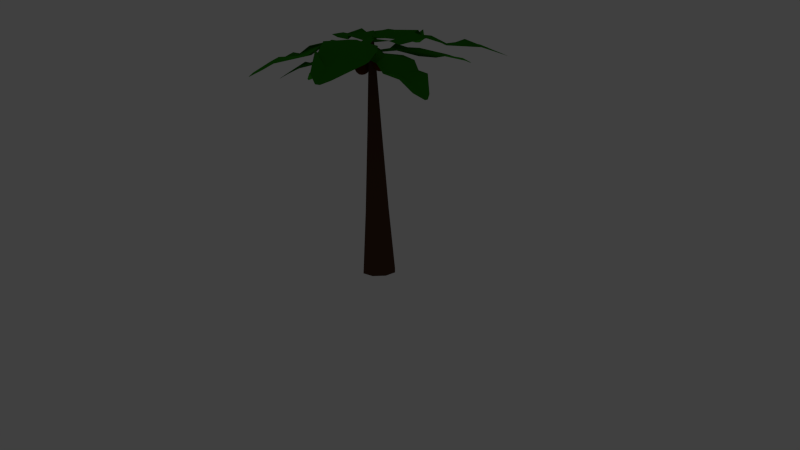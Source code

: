 # Source: Kokosnussbaum.blend  (saved by Blender 2.76.0; exported with 4.5.12 LTS)
import bpy
from mathutils import Matrix  # noqa: F401  (used for matrix-valued properties, if any)

bpy.ops.wm.read_factory_settings(use_empty=True)
scene = bpy.context.scene
scene.name = 'Scene'

# ---- collections
col_collection_1 = bpy.data.collections.new('Collection 1'); scene.collection.children.link(col_collection_1)

# ---- materials (node trees are filled in below, after node groups)
mat_material_003 = bpy.data.materials.new('Material.003')
mat_material_003.alpha_threshold = 0.0
mat_material_003.use_transparent_shadow = False
mat_material_003.diffuse_color = (0.06998, 0.01895, 0.002397, 1.0)
mat_material_003.roughness = 0.5
mat_material_004 = bpy.data.materials.new('Material.004')
mat_material_004.alpha_threshold = 0.0
mat_material_004.use_transparent_shadow = False
mat_material_004.diffuse_color = (0.02594, 0.2266, 0.003804, 1.0)
mat_material_004.roughness = 0.5
mat_material_005 = bpy.data.materials.new('Material.005')
mat_material_005.alpha_threshold = 0.0
mat_material_005.use_transparent_shadow = False
mat_material_005.diffuse_color = (0.08714, 0.04131, 0.0255, 1.0)
mat_material_005.roughness = 0.5

# ---- material node trees

# ---- world
world_world = bpy.data.worlds.new('World'); scene.world = world_world
world_world.color = (0.05088, 0.05088, 0.05088)
world_world.use_sun_shadow = False
world_world.sun_shadow_jitter_overblur = 0.0
world_world.cycles.sampling_method = 'MANUAL'
world_world.cycles.sample_map_resolution = 256

# ---- cameras
cam_camera = bpy.data.cameras.new('Camera')
cam_camera.clip_end = 100.0
cam_camera.lens = 35.0
cam_camera.sensor_width = 32.0
cam_camera.sensor_height = 18.0
cam_camera.ortho_scale = 7.314
cam_camera.dof.focus_distance = 0.0
cam_camera.dof.aperture_fstop = 128.0

# ---- lights
light_lamp = bpy.data.lights.new('Lamp', 'POINT')
light_lamp.transmission_factor = 0.0
light_lamp.cutoff_distance = 30.0
light_lamp.energy = 100.0
light_lamp.shadow_buffer_clip_start = 1.001
light_lamp.shadow_soft_size = 0.1
light_lamp.shadow_maximum_resolution = 0.006
light_lamp.use_absolute_resolution = True
light_lamp.cycles.use_multiple_importance_sampling = False

# ---- meshes
me_sphere = bpy.data.meshes.new('Sphere')
me_sphere.from_pydata([(7.443, -0.4395, 15.24), (7.443, -0.3477, 15.37), (7.443, -0.2103, 15.48), (7.553, -0.1628, 15.48), (7.654, -0.26, 15.38), (7.708, -0.3249, 15.24), (7.73, -0.3477, 15.04), (7.708, -0.3249, 14.84), (7.646, -0.26, 14.72), (7.553, -0.1628, 14.6), (7.443, -0.04823, 14.58), (7.598, -0.04823, 14.6), (7.73, -0.04823, 14.72), (7.818, -0.04823, 14.84), (7.849, -0.04823, 15.04), (7.818, -0.04823, 15.24), (7.73, -0.04823, 15.37), (7.598, -0.04823, 15.48), (7.443, -0.04823, 15.52), (7.553, 0.06638, 15.48), (7.646, 0.1635, 15.37), (7.708, 0.2285, 15.24), (7.73, 0.2513, 15.07), (7.708, 0.2285, 14.87), (7.646, 0.1635, 14.72), (7.553, 0.06638, 14.6), (7.443, 0.1139, 14.59), (7.443, 0.2513, 14.72), (7.443, 0.3431, 14.87), (7.443, 0.3753, 15.07), (7.443, 0.3431, 15.24), (7.443, 0.2513, 15.4), (7.443, 0.1139, 15.48), (7.334, 0.06638, 15.48), (7.241, 0.1635, 15.37), (7.178, 0.2285, 15.24), (7.157, 0.2513, 15.04), (7.178, 0.2285, 14.87), (7.241, 0.1635, 14.72), (7.334, 0.06638, 14.6), (7.288, -0.04823, 14.6), (7.157, -0.04823, 14.72), (7.069, -0.04823, 14.84), (7.038, -0.04823, 15.04), (7.069, -0.04823, 15.24), (7.157, -0.04823, 15.37), (7.288, -0.04823, 15.48), (7.443, -0.4718, 15.04), (7.443, -0.4395, 14.84), (7.443, -0.3477, 14.69), (7.443, -0.2103, 14.6), (7.178, -0.3249, 15.24), (7.241, -0.26, 15.37), (7.334, -0.1628, 15.48), (7.157, -0.3477, 15.04), (7.178, -0.3249, 14.84), (7.241, -0.26, 14.69), (7.334, -0.1628, 14.6), (6.569, -1.029, 15.09), (6.569, -0.9377, 15.23), (6.569, -0.8003, 15.34), (6.679, -0.7528, 15.34), (6.78, -0.85, 15.24), (6.834, -0.9149, 15.09), (6.856, -0.9377, 14.9), (6.834, -0.9149, 14.7), (6.772, -0.85, 14.58), (6.679, -0.7528, 14.46), (6.569, -0.6382, 14.43), (6.724, -0.6382, 14.46), (6.856, -0.6382, 14.58), (6.944, -0.6382, 14.7), (6.975, -0.6382, 14.9), (6.944, -0.6382, 15.09), (6.856, -0.6382, 15.23), (6.724, -0.6382, 15.34), (6.569, -0.6382, 15.38), (6.679, -0.5236, 15.34), (6.772, -0.4264, 15.23), (6.834, -0.3615, 15.09), (6.856, -0.3387, 14.93), (6.834, -0.3615, 14.73), (6.772, -0.4264, 14.58), (6.679, -0.5236, 14.46), (6.569, -0.4761, 14.45), (6.569, -0.3387, 14.58), (6.569, -0.2469, 14.73), (6.569, -0.2146, 14.93), (6.569, -0.2469, 15.09), (6.569, -0.3387, 15.26), (6.569, -0.4761, 15.34), (6.46, -0.5236, 15.34), (6.367, -0.4264, 15.23), (6.304, -0.3615, 15.09), (6.283, -0.3387, 14.9), (6.304, -0.3615, 14.73), (6.367, -0.4264, 14.58), (6.46, -0.5236, 14.46), (6.414, -0.6382, 14.46), (6.283, -0.6382, 14.58), (6.195, -0.6382, 14.7), (6.164, -0.6382, 14.9), (6.195, -0.6382, 15.09), (6.283, -0.6382, 15.23), (6.414, -0.6382, 15.34), (6.569, -1.062, 14.9), (6.569, -1.029, 14.7), (6.569, -0.9377, 14.54), (6.569, -0.8003, 14.46), (6.304, -0.9149, 15.09), (6.367, -0.85, 15.23), (6.46, -0.7528, 15.34), (6.283, -0.9377, 14.9), (6.304, -0.9149, 14.7), (6.367, -0.85, 14.54), (6.46, -0.7528, 14.46), (6.754, 0.03622, 14.89), (6.754, 0.128, 15.02), (6.754, 0.2654, 15.13), (6.863, 0.3129, 15.13), (6.964, 0.2158, 15.04), (7.019, 0.1508, 14.89), (7.04, 0.128, 14.69), (7.019, 0.1508, 14.5), (6.956, 0.2158, 14.37), (6.863, 0.3129, 14.26), (6.754, 0.4275, 14.23), (6.909, 0.4275, 14.26), (7.04, 0.4275, 14.37), (7.128, 0.4275, 14.5), (7.159, 0.4275, 14.69), (7.128, 0.4275, 14.89), (7.04, 0.4275, 15.02), (6.909, 0.4275, 15.13), (6.754, 0.4275, 15.17), (6.863, 0.5421, 15.13), (6.956, 0.6393, 15.02), (7.019, 0.7042, 14.89), (7.04, 0.727, 14.72), (7.019, 0.7042, 14.53), (6.956, 0.6393, 14.37), (6.863, 0.5421, 14.26), (6.754, 0.5896, 14.25), (6.754, 0.727, 14.37), (6.754, 0.8188, 14.53), (6.754, 0.8511, 14.72), (6.754, 0.8188, 14.89), (6.754, 0.727, 15.05), (6.754, 0.5896, 15.13), (6.644, 0.5421, 15.13), (6.551, 0.6393, 15.02), (6.489, 0.7042, 14.89), (6.467, 0.727, 14.69), (6.489, 0.7042, 14.53), (6.551, 0.6393, 14.37), (6.644, 0.5421, 14.26), (6.599, 0.4275, 14.26), (6.467, 0.4275, 14.37), (6.379, 0.4275, 14.5), (6.348, 0.4275, 14.69), (6.379, 0.4275, 14.89), (6.467, 0.4275, 15.02), (6.599, 0.4275, 15.13), (6.754, 0.003983, 14.69), (6.754, 0.03622, 14.5), (6.754, 0.128, 14.34), (6.754, 0.2654, 14.26), (6.489, 0.1508, 14.89), (6.551, 0.2158, 15.02), (6.644, 0.3129, 15.13), (6.467, 0.128, 14.69), (6.489, 0.1508, 14.5), (6.551, 0.2158, 14.34), (6.644, 0.3129, 14.26)], [], [(50, 49, 56, 57), (49, 48, 55, 56), (9, 8, 49, 50), (5, 4, 1, 0), (7, 6, 47, 48), (4, 3, 2, 1), (14, 15, 5, 6), (12, 13, 7, 8), (16, 17, 3, 4), (11, 12, 8, 9), (24, 23, 13, 12), (22, 21, 15, 14), (23, 22, 14, 13), (27, 28, 23, 24), (35, 34, 31, 30), (28, 29, 22, 23), (26, 27, 24, 25), (30, 31, 20, 21), (31, 32, 19, 20), (34, 33, 32, 31), (37, 36, 29, 28), (38, 37, 28, 27), (42, 43, 36, 37), (45, 46, 33, 34), (41, 42, 37, 38), (44, 45, 34, 35), (40, 41, 38, 39), (43, 44, 35, 36), (0, 1, 52, 51), (6, 5, 0, 47), (8, 7, 48, 49), (13, 14, 6, 7), (15, 16, 4, 5), (20, 19, 17, 16), (29, 30, 21, 22), (39, 38, 27, 26), (25, 24, 12, 11), (36, 35, 30, 29), (21, 20, 16, 15), (1, 2, 53, 52), (48, 47, 54, 55), (47, 0, 51, 54), (54, 51, 44, 43), (52, 53, 46, 45), (2, 18, 53), (55, 54, 43, 42), (3, 18, 2), (10, 9, 50), (10, 11, 9), (17, 18, 3), (32, 18, 19), (10, 25, 11), (10, 26, 25), (33, 18, 32), (46, 18, 33), (10, 40, 39), (51, 52, 45, 44), (19, 18, 17), (10, 39, 26), (57, 56, 41, 40), (10, 50, 57), (10, 57, 40), (56, 55, 42, 41), (53, 18, 46), (108, 107, 114, 115), (107, 106, 113, 114), (67, 66, 107, 108), (63, 62, 59, 58), (65, 64, 105, 106), (62, 61, 60, 59), (72, 73, 63, 64), (70, 71, 65, 66), (74, 75, 61, 62), (69, 70, 66, 67), (82, 81, 71, 70), (80, 79, 73, 72), (81, 80, 72, 71), (85, 86, 81, 82), (93, 92, 89, 88), (86, 87, 80, 81), (84, 85, 82, 83), (88, 89, 78, 79), (89, 90, 77, 78), (92, 91, 90, 89), (95, 94, 87, 86), (96, 95, 86, 85), (100, 101, 94, 95), (103, 104, 91, 92), (99, 100, 95, 96), (102, 103, 92, 93), (98, 99, 96, 97), (101, 102, 93, 94), (58, 59, 110, 109), (64, 63, 58, 105), (66, 65, 106, 107), (71, 72, 64, 65), (73, 74, 62, 63), (78, 77, 75, 74), (87, 88, 79, 80), (97, 96, 85, 84), (83, 82, 70, 69), (94, 93, 88, 87), (79, 78, 74, 73), (59, 60, 111, 110), (106, 105, 112, 113), (105, 58, 109, 112), (112, 109, 102, 101), (110, 111, 104, 103), (60, 76, 111), (113, 112, 101, 100), (61, 76, 60), (68, 67, 108), (68, 69, 67), (75, 76, 61), (90, 76, 77), (68, 83, 69), (68, 84, 83), (91, 76, 90), (104, 76, 91), (68, 98, 97), (109, 110, 103, 102), (77, 76, 75), (68, 97, 84), (115, 114, 99, 98), (68, 108, 115), (68, 115, 98), (114, 113, 100, 99), (111, 76, 104), (166, 165, 172, 173), (165, 164, 171, 172), (125, 124, 165, 166), (121, 120, 117, 116), (123, 122, 163, 164), (120, 119, 118, 117), (130, 131, 121, 122), (128, 129, 123, 124), (132, 133, 119, 120), (127, 128, 124, 125), (140, 139, 129, 128), (138, 137, 131, 130), (139, 138, 130, 129), (143, 144, 139, 140), (151, 150, 147, 146), (144, 145, 138, 139), (142, 143, 140, 141), (146, 147, 136, 137), (147, 148, 135, 136), (150, 149, 148, 147), (153, 152, 145, 144), (154, 153, 144, 143), (158, 159, 152, 153), (161, 162, 149, 150), (157, 158, 153, 154), (160, 161, 150, 151), (156, 157, 154, 155), (159, 160, 151, 152), (116, 117, 168, 167), (122, 121, 116, 163), (124, 123, 164, 165), (129, 130, 122, 123), (131, 132, 120, 121), (136, 135, 133, 132), (145, 146, 137, 138), (155, 154, 143, 142), (141, 140, 128, 127), (152, 151, 146, 145), (137, 136, 132, 131), (117, 118, 169, 168), (164, 163, 170, 171), (163, 116, 167, 170), (170, 167, 160, 159), (168, 169, 162, 161), (118, 134, 169), (171, 170, 159, 158), (119, 134, 118), (126, 125, 166), (126, 127, 125), (133, 134, 119), (148, 134, 135), (126, 141, 127), (126, 142, 141), (149, 134, 148), (162, 134, 149), (126, 156, 155), (167, 168, 161, 160), (135, 134, 133), (126, 155, 142), (173, 172, 157, 156), (126, 166, 173), (126, 173, 156), (172, 171, 158, 157), (169, 134, 162)])
me_sphere.materials.append(mat_material_003)
me_sphere.use_remesh_preserve_volume = False
me_sphere.use_remesh_preserve_attributes = False
me_sphere.use_mirror_vertex_groups = False
me_sphere.update()
me_plane = bpy.data.meshes.new('Plane')
me_plane.from_pydata([(-2.544, -1.153, -0.08738), (2.871, -0.6567, 0.2295), (-1.983, 1.192, 0.4292), (3.101, 0.5704, 0.1538), (-3.241, 0.3085, 0.0), (-3.241, 4.319e-05, 0.0), (-3.241, -0.3088, 0.0), (3.608, -0.06009, 0.03946), (3.59, 0.06388, 0.03803), (3.572, 0.1877, 0.03661), (0.0, -1.471, 0.2374), (0.0, 1.427, 0.2374), (0.0, -0.3933, 0.2374), (0.0, 7.603e-05, 0.2374), (0.0, 0.393, 0.2374), (-0.9328, 1.543, 0.5532), (-1.856, -0.3933, 0.5532), (-1.856, 7.603e-05, 0.6133), (-1.856, 0.393, 0.5532), (-0.9328, -1.561, 0.5532), (0.9638, -1.219, 0.7079), (0.9638, 1.59, 0.4796), (1.983, -0.1964, 0.3415), (1.927, 0.193, 0.4618), (1.871, 0.5818, 0.4574), (-4.357, 0.1924, -0.01345), (-4.349, 0.03996, -0.007322), (-4.349, -0.1202, -0.007322), (-4.99, -1.888, -0.4835), (-2.891, -6.897, -0.8974), (-2.607, -1.812, 0.1441), (-1.65, -6.742, -0.9011), (-3.812, -0.8163, -0.1752), (-4.106, -0.9067, -0.2012), (-4.4, -0.9971, -0.2273), (-2.093, -7.387, -1.139), (-1.98, -7.333, -1.127), (-1.868, -7.28, -1.116), (-4.536, -4.431, -0.5509), (-1.776, -3.582, -0.3066), (-3.509, -4.115, -0.4601), (-3.135, -4.0, -0.4269), (-2.761, -3.885, -0.3938), (-1.96, -2.72, 0.1469), (-4.083, -2.416, 0.1148), (-3.711, -2.31, 0.2072), (-3.334, -2.186, 0.1811), (-4.916, -3.629, -0.1147), (-4.022, -5.341, -0.2023), (-1.338, -4.481, -0.1907), (-2.726, -5.943, -0.6221), (-2.377, -5.796, -0.4626), (-2.023, -5.628, -0.4263), (-4.281, 0.19, -0.03451), (-4.328, 0.05895, -0.279), (-4.517, 0.1174, -0.0554), (-6.027, 1.189, -0.4316), (-11.19, 0.6129, -2.065), (-6.557, -1.214, -0.578), (-11.29, -0.5761, -2.439), (-5.295, -0.2569, -0.3847), (-5.317, 0.04547, -0.3277), (-5.339, 0.3482, -0.2706), (-11.78, 0.06201, -2.6), (-11.75, -0.05912, -2.618), (-11.73, -0.1801, -2.636), (-8.551, 1.424, -0.9349), (-8.343, -1.417, -1.47), (-8.473, 0.3676, -1.134), (-8.445, -0.01795, -1.207), (-8.417, -0.4031, -1.279), (-7.561, -1.588, -0.8842), (-6.831, 0.3144, -0.2137), (-6.823, -0.08306, -0.2309), (-6.775, -0.4563, -0.359), (-7.784, 1.454, -0.3108), (-9.595, 1.078, -0.8738), (-9.318, -1.629, -1.603), (-10.36, 0.144, -1.746), (-10.32, -0.2612, -1.688), (-10.24, -0.6412, -1.745), (-4.258, -0.1434, 0.003727), (-4.27, 0.01338, 0.03327), (-4.281, 0.1703, 0.06285), (-3.382, 1.742, -0.513), (-4.665, 6.9, -1.703), (-5.819, 2.036, -0.2791), (-5.901, 6.903, -1.896), (-4.732, 0.8672, -0.3082), (-4.428, 0.9165, -0.2937), (-4.123, 0.9659, -0.2792), (-5.341, 7.457, -2.114), (-5.46, 7.42, -2.117), (-5.58, 7.382, -2.119), (-3.457, 4.299, -0.8771), (-6.314, 3.836, -1.013), (-4.519, 4.127, -0.9278), (-4.907, 4.064, -0.9463), (-5.294, 4.001, -0.9648), (-6.324, 3.012, -0.4619), (-4.284, 2.442, -0.1197), (-4.678, 2.395, -0.08046), (-5.06, 2.317, -0.1567), (-3.264, 3.508, -0.3158), (-3.883, 5.299, -0.6986), (-6.632, 4.791, -1.05), (-5.003, 6.011, -1.376), (-5.39, 5.926, -1.263), (-5.765, 5.809, -1.271), (-4.467, -0.1715, -0.009226), (-4.31, -0.1459, -0.001698), (-4.152, -0.1203, 0.005839), (-2.739, 0.3846, -0.01718), (-0.2998, 3.234, 0.5054), (-3.619, 1.841, 0.1855), (-0.7572, 3.96, 0.3695), (-3.787, 0.7873, -0.1188), (-3.641, 0.632, -0.09401), (-3.495, 0.4765, -0.06921), (-0.1942, 3.884, 0.3738), (-0.2616, 3.938, 0.3617), (-0.3289, 3.992, 0.3496), (-1.35, 1.448, 0.3935), (-2.72, 2.907, 0.1609), (-1.86, 1.991, 0.307), (-2.046, 2.189, 0.2754), (-2.231, 2.386, 0.2439), (-3.513, 1.879, -0.02492), (-2.819, 1.106, 0.4061), (-3.011, 1.304, 0.4158), (-3.191, 1.501, 0.343), (-1.806, 0.9602, 0.5586), (-1.036, 2.044, 0.7581), (-2.34, 3.454, 0.3757), (-0.9724, 3.042, 0.489), (-1.197, 3.212, 0.5369), (-1.408, 3.381, 0.4991), (-4.288, 0.2019, -0.1855), (-4.213, 0.1214, -0.1727), (-4.137, 0.04077, -0.1598), (-4.411, 1.501, -1.126), (-6.929, 4.187, -2.01), (-5.989, 0.9076, -0.818), (-7.695, 3.78, -2.065), (-4.944, 0.5398, -0.8748), (-4.773, 0.6689, -0.8854), (-4.602, 0.7982, -0.896), (-7.542, 4.288, -2.267), (-7.603, 4.227, -2.26), (-7.664, 4.165, -2.253), (-5.306, 3.026, -1.444), (-6.911, 1.812, -1.344), (-5.902, 2.575, -1.407), (-6.12, 2.41, -1.393), (-6.338, 2.245, -1.38), (-6.624, 1.334, -0.9393), (-5.175, 1.661, -0.8162), (-5.399, 1.507, -0.7628), (-5.61, 1.331, -0.7892), (-4.905, 2.633, -1.046), (-5.885, 3.511, -1.321), (-7.418, 2.294, -1.376), (-6.832, 3.55, -1.738), (-7.036, 3.38, -1.633), (-7.228, 3.187, -1.611), (-4.43, 0.003973, -0.6561), (-4.342, 0.07094, -0.6616), (-4.253, 0.138, -0.6671), (-4.411, 1.501, -1.126), (-6.929, 4.187, -2.01), (-5.989, 0.9076, -0.818), (-7.695, 3.78, -2.065), (-4.944, 0.5398, -0.8748), (-4.773, 0.6689, -0.8854), (-4.602, 0.7982, -0.896), (-7.542, 4.288, -2.267), (-7.603, 4.227, -2.26), (-7.664, 4.165, -2.253), (-5.306, 3.026, -1.444), (-6.911, 1.812, -1.344), (-5.902, 2.575, -1.407), (-6.12, 2.41, -1.393), (-6.338, 2.245, -1.38), (-6.624, 1.334, -0.9393), (-5.175, 1.661, -0.8162), (-5.399, 1.507, -0.7628), (-5.61, 1.331, -0.7892), (-4.905, 2.633, -1.046), (-5.885, 3.511, -1.321), (-7.418, 2.294, -1.376), (-6.832, 3.55, -1.738), (-7.036, 3.38, -1.633), (-7.228, 3.187, -1.611), (-4.43, 0.003973, -0.6561), (-4.342, 0.07094, -0.6616), (-4.253, 0.138, -0.6671), (-5.747, -0.4025, -1.31), (-7.757, -3.617, -3.099), (-4.748, -1.99, -1.025), (-7.109, -4.327, -3.157), (-4.63, -0.7738, -0.8965), (-4.811, -0.6215, -0.9163), (-4.992, -0.469, -0.936), (-7.654, -4.257, -3.464), (-7.573, -4.309, -3.451), (-7.493, -4.36, -3.437), (-7.065, -1.685, -2.068), (-5.364, -3.116, -1.883), (-6.433, -2.217, -1.999), (-6.202, -2.411, -1.974), (-5.971, -2.605, -1.949), (-5.006, -2.755, -1.314), (-5.765, -1.306, -1.091), (-5.551, -1.515, -1.026), (-5.304, -1.694, -1.041), (-6.827, -1.222, -1.513), (-7.444, -2.443, -2.099), (-5.731, -3.772, -2.072), (-7.156, -3.399, -2.661), (-6.939, -3.592, -2.535), (-6.687, -3.753, -2.492), (-4.24, -0.1273, -0.4928), (-4.334, -0.04835, -0.503), (-4.428, 0.03073, -0.5132), (-3.295, -2.396, -1.065), (1.336, -4.163, -1.347), (-1.569, -0.3286, -0.2279), (1.728, -3.711, -1.236), (-3.0, -0.5374, -0.554), (-3.204, -0.8316, -0.6032), (-3.403, -1.108, -0.7256), (1.721, -4.056, -1.363), (1.775, -3.948, -1.334), (1.761, -3.977, -1.342), (-1.506, -3.557, -0.9862), (0.08567, -1.283, -0.4516), (-0.3805, -3.04, -1.008), (-0.198, -2.73, -0.8399), (-0.009634, -2.402, -0.7475), (-0.7258, -0.7917, -0.4329), (-2.041, -2.071, -0.8501), (-1.824, -1.766, -0.7355), (-1.604, -1.451, -0.6637), (-2.381, -3.136, -1.138), (0.03157, -4.043, -1.116), (1.167, -2.666, -0.825), (1.16, -3.857, -1.244), (1.253, -3.675, -1.147), (1.35, -3.482, -1.095), (-4.135, 0.1952, -0.7384), (-4.232, 0.006525, -0.7942), (-4.317, -0.1138, -0.8304), (-2.397, 1.118, -1.115), (-1.562, 5.073, -2.21), (-4.461, 2.3, -1.084), (-2.004, 5.328, -2.265), (-4.036, 1.127, -0.9894), (-3.76, 1.006, -0.9472), (-3.486, 0.8719, -0.9671), (-1.701, 5.358, -2.325), (-1.802, 5.388, -2.327), (-1.775, 5.38, -2.326), (-1.713, 2.769, -1.332), (-3.879, 3.745, -1.537), (-2.291, 3.572, -1.671), (-2.597, 3.697, -1.614), (-2.906, 3.808, -1.622), (-4.169, 3.014, -1.391), (-2.873, 2.105, -1.271), (-3.17, 2.248, -1.265), (-3.47, 2.383, -1.295), (-1.91, 1.965, -1.299), (-1.513, 4.057, -1.737), (-2.843, 4.779, -1.926), (-1.804, 4.899, -2.122), (-1.981, 4.961, -2.088), (-2.161, 5.015, -2.091), (-4.297, 0.2308, -0.9365), (-4.166, 0.1703, -0.9312), (-4.036, 0.1097, -0.926), (-3.034, 0.09926, -10.35)], [], [(24, 9, 3, 21), (20, 1, 7, 22), (22, 7, 8, 23), (23, 8, 9, 24), (17, 13, 14, 18), (16, 12, 13, 17), (19, 10, 12, 16), (18, 14, 11, 15), (4, 18, 15, 2), (0, 19, 16, 6), (6, 16, 17, 5), (5, 17, 18, 4), (13, 23, 24, 14), (12, 22, 23, 13), (10, 20, 22, 12), (14, 24, 21, 11), (6, 5, 26, 27), (5, 4, 25, 26), (52, 37, 31, 49), (48, 29, 35, 50), (50, 35, 36, 51), (51, 36, 37, 52), (45, 41, 42, 46), (44, 40, 41, 45), (47, 38, 40, 44), (46, 42, 39, 43), (32, 46, 43, 30), (28, 47, 44, 34), (34, 44, 45, 33), (33, 45, 46, 32), (41, 51, 52, 42), (40, 50, 51, 41), (38, 48, 50, 40), (42, 52, 49, 39), (34, 33, 54, 55), (33, 32, 53, 54), (80, 65, 59, 77), (76, 57, 63, 78), (78, 63, 64, 79), (79, 64, 65, 80), (73, 69, 70, 74), (72, 68, 69, 73), (75, 66, 68, 72), (74, 70, 67, 71), (60, 74, 71, 58), (56, 75, 72, 62), (62, 72, 73, 61), (61, 73, 74, 60), (69, 79, 80, 70), (68, 78, 79, 69), (66, 76, 78, 68), (70, 80, 77, 67), (62, 61, 82, 83), (61, 60, 81, 82), (108, 93, 87, 105), (104, 85, 91, 106), (106, 91, 92, 107), (107, 92, 93, 108), (101, 97, 98, 102), (100, 96, 97, 101), (103, 94, 96, 100), (102, 98, 95, 99), (88, 102, 99, 86), (84, 103, 100, 90), (90, 100, 101, 89), (89, 101, 102, 88), (97, 107, 108, 98), (96, 106, 107, 97), (94, 104, 106, 96), (98, 108, 105, 95), (90, 89, 110, 111), (89, 88, 109, 110), (136, 121, 115, 133), (132, 113, 119, 134), (134, 119, 120, 135), (135, 120, 121, 136), (129, 125, 126, 130), (128, 124, 125, 129), (131, 122, 124, 128), (130, 126, 123, 127), (116, 130, 127, 114), (112, 131, 128, 118), (118, 128, 129, 117), (117, 129, 130, 116), (125, 135, 136, 126), (124, 134, 135, 125), (122, 132, 134, 124), (126, 136, 133, 123), (118, 117, 138, 139), (117, 116, 137, 138), (164, 149, 143, 161), (160, 141, 147, 162), (162, 147, 148, 163), (163, 148, 149, 164), (157, 153, 154, 158), (156, 152, 153, 157), (159, 150, 152, 156), (158, 154, 151, 155), (144, 158, 155, 142), (140, 159, 156, 146), (146, 156, 157, 145), (145, 157, 158, 144), (153, 163, 164, 154), (152, 162, 163, 153), (150, 160, 162, 152), (154, 164, 161, 151), (146, 145, 166, 167), (145, 144, 165, 166), (192, 177, 171, 189), (188, 169, 175, 190), (190, 175, 176, 191), (191, 176, 177, 192), (185, 181, 182, 186), (184, 180, 181, 185), (187, 178, 180, 184), (186, 182, 179, 183), (172, 186, 183, 170), (168, 187, 184, 174), (174, 184, 185, 173), (173, 185, 186, 172), (181, 191, 192, 182), (180, 190, 191, 181), (178, 188, 190, 180), (182, 192, 189, 179), (174, 173, 194, 195), (173, 172, 193, 194), (220, 205, 199, 217), (216, 197, 203, 218), (218, 203, 204, 219), (219, 204, 205, 220), (213, 209, 210, 214), (212, 208, 209, 213), (215, 206, 208, 212), (214, 210, 207, 211), (200, 214, 211, 198), (196, 215, 212, 202), (202, 212, 213, 201), (201, 213, 214, 200), (209, 219, 220, 210), (208, 218, 219, 209), (206, 216, 218, 208), (210, 220, 217, 207), (202, 201, 222, 223), (201, 200, 221, 222), (248, 233, 227, 245), (244, 225, 231, 246), (246, 231, 232, 247), (247, 232, 233, 248), (241, 237, 238, 242), (240, 236, 237, 241), (243, 234, 236, 240), (242, 238, 235, 239), (228, 242, 239, 226), (224, 243, 240, 230), (230, 240, 241, 229), (229, 241, 242, 228), (237, 247, 248, 238), (236, 246, 247, 237), (234, 244, 246, 236), (238, 248, 245, 235), (230, 229, 250, 251), (229, 228, 249, 250), (276, 261, 255, 273), (272, 253, 259, 274), (274, 259, 260, 275), (275, 260, 261, 276), (269, 265, 266, 270), (268, 264, 265, 269), (271, 262, 264, 268), (270, 266, 263, 267), (256, 270, 267, 254), (252, 271, 268, 258), (258, 268, 269, 257), (257, 269, 270, 256), (265, 275, 276, 266), (264, 274, 275, 265), (262, 272, 274, 264), (266, 276, 273, 263), (258, 257, 278, 279), (257, 256, 277, 278)])
me_plane.materials.append(mat_material_004)
me_plane.use_remesh_preserve_volume = False
me_plane.use_remesh_preserve_attributes = False
me_plane.use_mirror_vertex_groups = False
me_plane.update()
me_cylinder = bpy.data.meshes.new('Cylinder')
me_cylinder.from_pydata([(2.417e-08, 0.9758, -0.8717), (2.338e-08, 0.6985, 3.517), (0.9383, 0.69, -0.8717), (0.6716, 0.4939, 3.517), (1.327, -4.362e-08, -0.8717), (0.9498, -2.698e-08, 3.517), (0.9383, -0.69, -0.8717), (0.6716, -0.4939, 3.517), (-9.184e-08, -0.9758, -0.8717), (-5.965e-08, -0.6985, 3.517), (-0.9383, -0.69, -0.8717), (-0.6716, -0.4939, 3.517), (-1.327, 1.067e-08, -0.8717), (-0.9498, 1.188e-08, 3.517), (-0.9383, 0.69, -0.8717), (-0.6716, 0.4939, 3.517), (3.739e-07, 0.4282, 8.899), (0.4117, 0.3028, 8.899), (0.5823, -1.39e-08, 8.899), (0.4117, -0.3028, 8.899), (3.23e-07, -0.4282, 8.899), (-0.4117, -0.3028, 8.899), (-0.5823, 9.926e-09, 8.899), (-0.4117, 0.3028, 8.899), (3.733e-07, 0.2516, 12.78), (0.2419, 0.1779, 12.78), (0.3421, -5.091e-09, 12.78), (0.2419, -0.1779, 12.78), (3.434e-07, -0.2516, 12.78), (-0.2419, -0.1779, 12.78), (-0.3421, 8.905e-09, 12.78), (-0.2419, 0.1779, 12.78), (3.73e-07, 0.1482, 14.92), (0.1426, 0.1048, 14.92), (0.2016, 1.564e-09, 14.92), (0.1426, -0.1048, 14.92), (3.554e-07, -0.1482, 14.92), (-0.1426, -0.1048, 14.92), (-0.2016, 9.812e-09, 14.92), (-0.1426, 0.1048, 14.92)], [], [(0, 1, 3, 2), (2, 3, 5, 4), (4, 5, 7, 6), (6, 7, 9, 8), (8, 9, 11, 10), (10, 11, 13, 12), (15, 13, 22, 23), (14, 15, 1, 0), (12, 13, 15, 14), (0, 2, 4, 6, 8, 10, 12, 14), (16, 23, 31, 24), (5, 3, 17, 18), (11, 9, 20, 21), (1, 15, 23, 16), (3, 1, 16, 17), (7, 5, 18, 19), (13, 11, 21, 22), (9, 7, 19, 20), (27, 26, 34, 35), (22, 21, 29, 30), (20, 19, 27, 28), (18, 17, 25, 26), (23, 22, 30, 31), (21, 20, 28, 29), (19, 18, 26, 27), (17, 16, 24, 25), (33, 32, 39, 38, 37, 36, 35, 34), (25, 24, 32, 33), (24, 31, 39, 32), (30, 29, 37, 38), (28, 27, 35, 36), (26, 25, 33, 34), (31, 30, 38, 39), (29, 28, 36, 37)])
me_cylinder.materials.append(mat_material_005)
me_cylinder.use_remesh_preserve_volume = False
me_cylinder.use_remesh_preserve_attributes = False
me_cylinder.use_mirror_vertex_groups = False
me_cylinder.update()

# ---- objects
ob_sphere = bpy.data.objects.new('Sphere', me_sphere)
ob_plane = bpy.data.objects.new('Plane', me_plane)
ob_cylinder = bpy.data.objects.new('Cylinder', me_cylinder)
ob_lamp = bpy.data.objects.new('Lamp', light_lamp)
ob_camera = bpy.data.objects.new('Camera', cam_camera)

# ---- transforms, parenting, visibility, modifiers, constraints
ob_sphere.location = (-6.717, 0.1192, -1.118)
ob_sphere.lineart.crease_threshold = 0.0
ob_plane.location = (3.779, 0.01517, 14.51)
ob_plane.rotation_euler = (-0.02273, 0.1114, 0.02135)
ob_plane.scale = (0.8596, 0.8596, 0.8596)
ob_plane.lineart.crease_threshold = 0.0
ob_cylinder.location = (0.07348, -4.936e-09, 3.588)
ob_cylinder.scale = (0.6819, 0.9118, 0.7531)
ob_cylinder.lineart.crease_threshold = 0.0
ob_lamp.location = (4.076, 1.005, 5.904)
ob_lamp.rotation_euler = (0.6503, 0.05522, 1.866)
ob_lamp.lock_rotations_4d = False
ob_lamp.empty_display_type = 'ARROWS'
ob_lamp.color = (0.0, 0.0, 0.0, 0.0)
ob_lamp.lineart.crease_threshold = 0.0
ob_camera.location = (-39.87, -17.45, 17.55)
ob_camera.rotation_euler = (-1.843, -3.168, 1.949)
ob_camera.lock_rotations_4d = False
ob_camera.empty_display_type = 'ARROWS'
ob_camera.color = (0.0, 0.0, 0.0, 0.0)
ob_camera.display_type = 'WIRE'
ob_camera.lineart.crease_threshold = 0.0

# ---- collection membership
col_collection_1.objects.link(ob_sphere)
col_collection_1.objects.link(ob_plane)
col_collection_1.objects.link(ob_cylinder)
col_collection_1.objects.link(ob_lamp)
col_collection_1.objects.link(ob_camera)

# ---- scene / render settings (as saved in the file)
scene.camera = ob_camera
scene.frame_start = 1; scene.frame_end = 250; scene.frame_set(0)
scene.render.engine = 'BLENDER_EEVEE_NEXT'
scene.render.resolution_percentage = 50
scene.render.dither_intensity = 0.0
scene.cycles.use_denoising = False
scene.cycles.samples = 10
scene.cycles.sampling_pattern = 'TABULATED_SOBOL'
scene.cycles.light_sampling_threshold = 0.0
scene.cycles.use_adaptive_sampling = False
scene.cycles.use_light_tree = False
scene.cycles.blur_glossy = 0.0
scene.cycles.pixel_filter_type = 'GAUSSIAN'
scene.cycles.sample_clamp_indirect = 0.0
scene.view_settings.view_transform = 'Standard'
bpy.context.view_layer.update()
